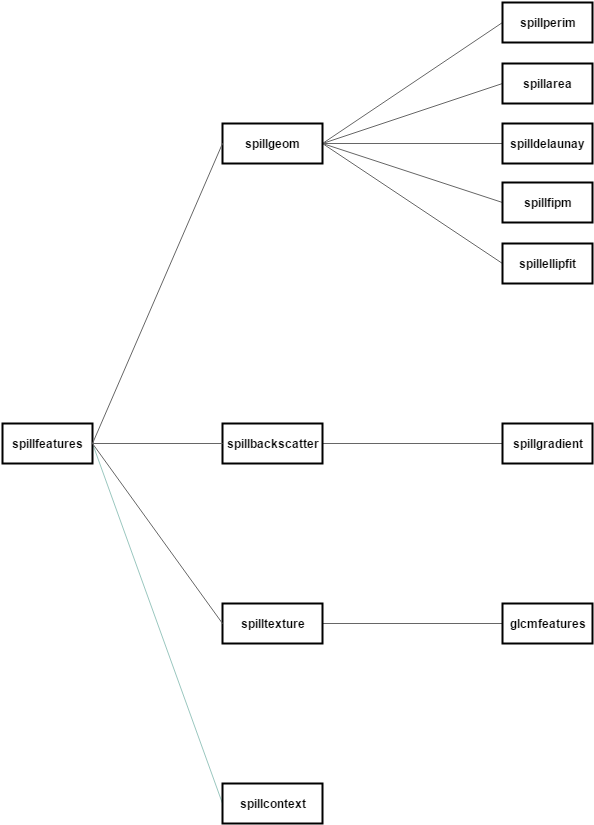

The diagram above was exported from draw.io. Its source (the exported page's mxGraphModel, read from the mxfile embedded in the PNG):
<mxGraphModel dx="872" dy="433" grid="1" gridSize="10" guides="1" tooltips="1" connect="1" arrows="1" fold="1" page="0" pageScale="1" pageWidth="1169" pageHeight="826" background="#ffffff" math="0" shadow="0">
  <root>
    <mxCell id="0" style=";html=1;" />
    <mxCell id="1" style=";html=1;" parent="0" />
    <mxCell id="130" style="edgeStyle=none;rounded=1;html=1;exitX=1;exitY=0.5;entryX=0;entryY=0.5;endArrow=none;endFill=0;jettySize=auto;orthogonalLoop=1;strokeColor=#666666;fillColor=#f5f5f5;" parent="1" source="41" target="122" edge="1">
      <mxGeometry relative="1" as="geometry" />
    </mxCell>
    <mxCell id="131" style="edgeStyle=none;rounded=1;html=1;exitX=1;exitY=0.5;entryX=0;entryY=0.5;endArrow=none;endFill=0;jettySize=auto;orthogonalLoop=1;strokeColor=#666666;fillColor=#f5f5f5;" parent="1" source="41" target="121" edge="1">
      <mxGeometry relative="1" as="geometry" />
    </mxCell>
    <mxCell id="132" style="edgeStyle=none;rounded=1;html=1;exitX=1;exitY=0.5;entryX=0;entryY=0.5;endArrow=none;endFill=0;jettySize=auto;orthogonalLoop=1;strokeColor=#666666;fillColor=#f5f5f5;" parent="1" source="41" target="120" edge="1">
      <mxGeometry relative="1" as="geometry" />
    </mxCell>
    <mxCell id="134" style="edgeStyle=none;rounded=1;html=1;exitX=1;exitY=0.5;entryX=0;entryY=0.5;endArrow=none;endFill=0;jettySize=auto;orthogonalLoop=1;strokeColor=#666666;fillColor=#f5f5f5;" parent="1" source="41" target="117" edge="1">
      <mxGeometry relative="1" as="geometry" />
    </mxCell>
    <mxCell id="135" style="edgeStyle=none;rounded=1;html=1;exitX=1;exitY=0.5;entryX=0;entryY=0.5;endArrow=none;endFill=0;jettySize=auto;orthogonalLoop=1;strokeColor=#666666;fillColor=#f5f5f5;" parent="1" source="41" target="116" edge="1">
      <mxGeometry relative="1" as="geometry">
        <mxPoint x="680" y="360" as="targetPoint" />
      </mxGeometry>
    </mxCell>
    <mxCell id="41" value="spillgeom" style="whiteSpace=wrap;fontStyle=1;strokeWidth=2;html=1;" parent="1" vertex="1">
      <mxGeometry x="400" y="520" width="100" height="40" as="geometry" />
    </mxCell>
    <mxCell id="161" style="edgeStyle=none;rounded=1;html=1;exitX=1;exitY=0.5;entryX=0;entryY=0.5;endArrow=none;endFill=0;jettySize=auto;orthogonalLoop=1;strokeColor=#9AC7BF;" edge="1" parent="1" source="53" target="160">
      <mxGeometry relative="1" as="geometry" />
    </mxCell>
    <mxCell id="53" value="spillfeatures" style="whiteSpace=wrap;fontStyle=1;strokeWidth=2;html=1;" parent="1" vertex="1">
      <mxGeometry x="180" y="820" width="90" height="40" as="geometry" />
    </mxCell>
    <mxCell id="58" value="" style="endArrow=none;entryX=0;entryY=0.5;fontSize=10;strokeColor=#666666;html=1;fillColor=#f5f5f5;exitX=1;exitY=0.5;" parent="1" source="53" target="41" edge="1">
      <mxGeometry relative="1" as="geometry">
        <mxPoint x="380" y="450" as="targetPoint" />
      </mxGeometry>
    </mxCell>
    <mxCell id="116" value="spillperim" style="whiteSpace=wrap;fontStyle=1;strokeWidth=2;html=1;" parent="1" vertex="1">
      <mxGeometry x="680" y="399" width="90" height="40" as="geometry" />
    </mxCell>
    <mxCell id="117" value="spillarea" style="whiteSpace=wrap;fontStyle=1;strokeWidth=2;html=1;" parent="1" vertex="1">
      <mxGeometry x="680" y="460" width="90" height="40" as="geometry" />
    </mxCell>
    <mxCell id="120" value="spilldelaunay" style="whiteSpace=wrap;fontStyle=1;strokeWidth=2;html=1;" parent="1" vertex="1">
      <mxGeometry x="680" y="520" width="90" height="40" as="geometry" />
    </mxCell>
    <mxCell id="121" value="spillfipm" style="whiteSpace=wrap;fontStyle=1;strokeWidth=2;html=1;" parent="1" vertex="1">
      <mxGeometry x="680" y="579" width="90" height="40" as="geometry" />
    </mxCell>
    <mxCell id="122" value="spillellipfit" style="whiteSpace=wrap;fontStyle=1;strokeWidth=2;html=1;" parent="1" vertex="1">
      <mxGeometry x="680" y="640" width="90" height="40" as="geometry" />
    </mxCell>
    <mxCell id="159" style="edgeStyle=none;rounded=1;html=1;exitX=1;exitY=0.5;entryX=0;entryY=0.5;endArrow=none;endFill=0;jettySize=auto;orthogonalLoop=1;strokeColor=#666666;fillColor=#f5f5f5;" parent="1" source="143" target="158" edge="1">
      <mxGeometry relative="1" as="geometry" />
    </mxCell>
    <mxCell id="143" value="spillbackscatter" style="whiteSpace=wrap;fontStyle=1;strokeWidth=2;html=1;" parent="1" vertex="1">
      <mxGeometry x="400" y="820" width="100" height="40" as="geometry" />
    </mxCell>
    <mxCell id="150" value="" style="endArrow=none;entryX=0;entryY=0.5;fontSize=10;strokeColor=#666666;html=1;fillColor=#f5f5f5;exitX=1;exitY=0.5;" parent="1" source="53" target="143" edge="1">
      <mxGeometry x="243.35322195704066" y="431" as="geometry">
        <mxPoint x="410" y="431" as="targetPoint" />
        <mxPoint x="243.35322195704066" y="830" as="sourcePoint" />
      </mxGeometry>
    </mxCell>
    <mxCell id="154" style="edgeStyle=none;rounded=1;html=1;exitX=1;exitY=0.5;entryX=0;entryY=0.5;endArrow=none;endFill=0;jettySize=auto;orthogonalLoop=1;strokeColor=#666666;fillColor=#f5f5f5;" parent="1" source="151" target="153" edge="1">
      <mxGeometry relative="1" as="geometry" />
    </mxCell>
    <mxCell id="151" value="spilltexture" style="whiteSpace=wrap;fontStyle=1;strokeWidth=2;html=1;" parent="1" vertex="1">
      <mxGeometry x="400" y="1000" width="100" height="40" as="geometry" />
    </mxCell>
    <mxCell id="152" value="" style="endArrow=none;entryX=0;entryY=0.5;fontSize=10;strokeColor=#666666;html=1;fillColor=#f5f5f5;exitX=1;exitY=0.5;" parent="1" source="53" target="151" edge="1">
      <mxGeometry x="253.35322195704066" y="441" as="geometry">
        <mxPoint x="410" y="850" as="targetPoint" />
        <mxPoint x="280" y="850" as="sourcePoint" />
      </mxGeometry>
    </mxCell>
    <mxCell id="153" value="glcmfeatures" style="whiteSpace=wrap;fontStyle=1;strokeWidth=2;html=1;" parent="1" vertex="1">
      <mxGeometry x="680" y="1000" width="90" height="40" as="geometry" />
    </mxCell>
    <mxCell id="158" value="spillgradient" style="whiteSpace=wrap;fontStyle=1;strokeWidth=2;html=1;" parent="1" vertex="1">
      <mxGeometry x="680" y="820" width="90" height="40" as="geometry" />
    </mxCell>
    <mxCell id="160" value="spillcontext" style="whiteSpace=wrap;fontStyle=1;strokeWidth=2;html=1;" vertex="1" parent="1">
      <mxGeometry x="400" y="1180" width="100" height="40" as="geometry" />
    </mxCell>
  </root>
</mxGraphModel>